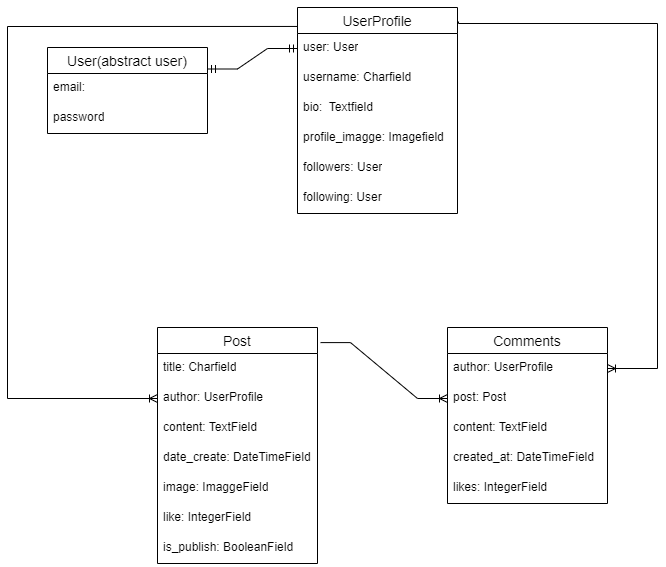

The diagram above was exported from draw.io. Its source (the exported page's mxGraphModel, read from the mxfile embedded in the PNG):
<mxGraphModel dx="1358" dy="769" grid="1" gridSize="10" guides="1" tooltips="1" connect="1" arrows="1" fold="1" page="1" pageScale="1" pageWidth="827" pageHeight="1169" math="0" shadow="0">
  <root>
    <mxCell id="0" />
    <mxCell id="1" parent="0" />
    <mxCell id="UIE7gqXICUebsIP7MEVn-1" value="User(abstract user)" style="swimlane;fontStyle=0;childLayout=stackLayout;horizontal=1;startSize=26;horizontalStack=0;resizeParent=1;resizeParentMax=0;resizeLast=0;collapsible=1;marginBottom=0;align=center;fontSize=14;" parent="1" vertex="1">
      <mxGeometry x="120" y="80" width="160" height="86" as="geometry" />
    </mxCell>
    <mxCell id="UIE7gqXICUebsIP7MEVn-2" value="email:&amp;nbsp;" style="text;strokeColor=none;fillColor=none;spacingLeft=4;spacingRight=4;overflow=hidden;rotatable=0;points=[[0,0.5],[1,0.5]];portConstraint=eastwest;fontSize=12;whiteSpace=wrap;html=1;" parent="UIE7gqXICUebsIP7MEVn-1" vertex="1">
      <mxGeometry y="26" width="160" height="30" as="geometry" />
    </mxCell>
    <mxCell id="UIE7gqXICUebsIP7MEVn-3" value="password" style="text;strokeColor=none;fillColor=none;spacingLeft=4;spacingRight=4;overflow=hidden;rotatable=0;points=[[0,0.5],[1,0.5]];portConstraint=eastwest;fontSize=12;whiteSpace=wrap;html=1;" parent="UIE7gqXICUebsIP7MEVn-1" vertex="1">
      <mxGeometry y="56" width="160" height="30" as="geometry" />
    </mxCell>
    <mxCell id="UIE7gqXICUebsIP7MEVn-19" style="edgeStyle=orthogonalEdgeStyle;rounded=0;orthogonalLoop=1;jettySize=auto;html=1;exitX=1;exitY=0;exitDx=0;exitDy=0;entryX=1;entryY=0;entryDx=0;entryDy=0;" parent="1" source="UIE7gqXICUebsIP7MEVn-5" target="UIE7gqXICUebsIP7MEVn-5" edge="1">
      <mxGeometry relative="1" as="geometry">
        <mxPoint x="550" y="40" as="targetPoint" />
      </mxGeometry>
    </mxCell>
    <mxCell id="UIE7gqXICUebsIP7MEVn-5" value="UserProfile" style="swimlane;fontStyle=0;childLayout=stackLayout;horizontal=1;startSize=26;horizontalStack=0;resizeParent=1;resizeParentMax=0;resizeLast=0;collapsible=1;marginBottom=0;align=center;fontSize=14;" parent="1" vertex="1">
      <mxGeometry x="370" y="40" width="160" height="206" as="geometry" />
    </mxCell>
    <mxCell id="UIE7gqXICUebsIP7MEVn-6" value="user: User" style="text;strokeColor=none;fillColor=none;spacingLeft=4;spacingRight=4;overflow=hidden;rotatable=0;points=[[0,0.5],[1,0.5]];portConstraint=eastwest;fontSize=12;whiteSpace=wrap;html=1;" parent="UIE7gqXICUebsIP7MEVn-5" vertex="1">
      <mxGeometry y="26" width="160" height="30" as="geometry" />
    </mxCell>
    <mxCell id="UIE7gqXICUebsIP7MEVn-18" style="edgeStyle=orthogonalEdgeStyle;rounded=0;orthogonalLoop=1;jettySize=auto;html=1;exitX=1;exitY=0.5;exitDx=0;exitDy=0;entryX=1;entryY=0.5;entryDx=0;entryDy=0;" parent="UIE7gqXICUebsIP7MEVn-5" source="UIE7gqXICUebsIP7MEVn-7" target="UIE7gqXICUebsIP7MEVn-7" edge="1">
      <mxGeometry relative="1" as="geometry">
        <mxPoint x="180" y="71" as="targetPoint" />
      </mxGeometry>
    </mxCell>
    <mxCell id="UIE7gqXICUebsIP7MEVn-7" value="username: Charfield" style="text;strokeColor=none;fillColor=none;spacingLeft=4;spacingRight=4;overflow=hidden;rotatable=0;points=[[0,0.5],[1,0.5]];portConstraint=eastwest;fontSize=12;whiteSpace=wrap;html=1;" parent="UIE7gqXICUebsIP7MEVn-5" vertex="1">
      <mxGeometry y="56" width="160" height="30" as="geometry" />
    </mxCell>
    <mxCell id="UIE7gqXICUebsIP7MEVn-8" value="bio:&amp;nbsp; Textfield" style="text;strokeColor=none;fillColor=none;spacingLeft=4;spacingRight=4;overflow=hidden;rotatable=0;points=[[0,0.5],[1,0.5]];portConstraint=eastwest;fontSize=12;whiteSpace=wrap;html=1;" parent="UIE7gqXICUebsIP7MEVn-5" vertex="1">
      <mxGeometry y="86" width="160" height="30" as="geometry" />
    </mxCell>
    <mxCell id="UIE7gqXICUebsIP7MEVn-9" value="profile_imagge: Imagefield" style="text;strokeColor=none;fillColor=none;spacingLeft=4;spacingRight=4;overflow=hidden;rotatable=0;points=[[0,0.5],[1,0.5]];portConstraint=eastwest;fontSize=12;whiteSpace=wrap;html=1;" parent="UIE7gqXICUebsIP7MEVn-5" vertex="1">
      <mxGeometry y="116" width="160" height="30" as="geometry" />
    </mxCell>
    <mxCell id="UIE7gqXICUebsIP7MEVn-10" value="followers: User" style="text;strokeColor=none;fillColor=none;spacingLeft=4;spacingRight=4;overflow=hidden;rotatable=0;points=[[0,0.5],[1,0.5]];portConstraint=eastwest;fontSize=12;whiteSpace=wrap;html=1;" parent="UIE7gqXICUebsIP7MEVn-5" vertex="1">
      <mxGeometry y="146" width="160" height="30" as="geometry" />
    </mxCell>
    <mxCell id="UIE7gqXICUebsIP7MEVn-11" value="following: User" style="text;strokeColor=none;fillColor=none;spacingLeft=4;spacingRight=4;overflow=hidden;rotatable=0;points=[[0,0.5],[1,0.5]];portConstraint=eastwest;fontSize=12;whiteSpace=wrap;html=1;" parent="UIE7gqXICUebsIP7MEVn-5" vertex="1">
      <mxGeometry y="176" width="160" height="30" as="geometry" />
    </mxCell>
    <mxCell id="UIE7gqXICUebsIP7MEVn-12" value="Post" style="swimlane;fontStyle=0;childLayout=stackLayout;horizontal=1;startSize=26;horizontalStack=0;resizeParent=1;resizeParentMax=0;resizeLast=0;collapsible=1;marginBottom=0;align=center;fontSize=14;" parent="1" vertex="1">
      <mxGeometry x="230" y="360" width="160" height="236" as="geometry" />
    </mxCell>
    <mxCell id="UIE7gqXICUebsIP7MEVn-13" value="title: Charfield" style="text;strokeColor=none;fillColor=none;spacingLeft=4;spacingRight=4;overflow=hidden;rotatable=0;points=[[0,0.5],[1,0.5]];portConstraint=eastwest;fontSize=12;whiteSpace=wrap;html=1;" parent="UIE7gqXICUebsIP7MEVn-12" vertex="1">
      <mxGeometry y="26" width="160" height="30" as="geometry" />
    </mxCell>
    <mxCell id="UIE7gqXICUebsIP7MEVn-14" value="author: UserProfile" style="text;strokeColor=none;fillColor=none;spacingLeft=4;spacingRight=4;overflow=hidden;rotatable=0;points=[[0,0.5],[1,0.5]];portConstraint=eastwest;fontSize=12;whiteSpace=wrap;html=1;" parent="UIE7gqXICUebsIP7MEVn-12" vertex="1">
      <mxGeometry y="56" width="160" height="30" as="geometry" />
    </mxCell>
    <mxCell id="UIE7gqXICUebsIP7MEVn-15" value="content: TextField" style="text;strokeColor=none;fillColor=none;spacingLeft=4;spacingRight=4;overflow=hidden;rotatable=0;points=[[0,0.5],[1,0.5]];portConstraint=eastwest;fontSize=12;whiteSpace=wrap;html=1;" parent="UIE7gqXICUebsIP7MEVn-12" vertex="1">
      <mxGeometry y="86" width="160" height="30" as="geometry" />
    </mxCell>
    <mxCell id="UIE7gqXICUebsIP7MEVn-16" value="date_create: DateTimeField" style="text;strokeColor=none;fillColor=none;spacingLeft=4;spacingRight=4;overflow=hidden;rotatable=0;points=[[0,0.5],[1,0.5]];portConstraint=eastwest;fontSize=12;whiteSpace=wrap;html=1;" parent="UIE7gqXICUebsIP7MEVn-12" vertex="1">
      <mxGeometry y="116" width="160" height="30" as="geometry" />
    </mxCell>
    <mxCell id="UIE7gqXICUebsIP7MEVn-17" value="image: ImaggeField" style="text;strokeColor=none;fillColor=none;spacingLeft=4;spacingRight=4;overflow=hidden;rotatable=0;points=[[0,0.5],[1,0.5]];portConstraint=eastwest;fontSize=12;whiteSpace=wrap;html=1;" parent="UIE7gqXICUebsIP7MEVn-12" vertex="1">
      <mxGeometry y="146" width="160" height="30" as="geometry" />
    </mxCell>
    <mxCell id="UIE7gqXICUebsIP7MEVn-20" value="like: IntegerField" style="text;strokeColor=none;fillColor=none;spacingLeft=4;spacingRight=4;overflow=hidden;rotatable=0;points=[[0,0.5],[1,0.5]];portConstraint=eastwest;fontSize=12;whiteSpace=wrap;html=1;" parent="UIE7gqXICUebsIP7MEVn-12" vertex="1">
      <mxGeometry y="176" width="160" height="30" as="geometry" />
    </mxCell>
    <mxCell id="UIE7gqXICUebsIP7MEVn-21" value="is_publish: BooleanField" style="text;strokeColor=none;fillColor=none;spacingLeft=4;spacingRight=4;overflow=hidden;rotatable=0;points=[[0,0.5],[1,0.5]];portConstraint=eastwest;fontSize=12;whiteSpace=wrap;html=1;" parent="UIE7gqXICUebsIP7MEVn-12" vertex="1">
      <mxGeometry y="206" width="160" height="30" as="geometry" />
    </mxCell>
    <mxCell id="UIE7gqXICUebsIP7MEVn-22" value="Comments" style="swimlane;fontStyle=0;childLayout=stackLayout;horizontal=1;startSize=26;horizontalStack=0;resizeParent=1;resizeParentMax=0;resizeLast=0;collapsible=1;marginBottom=0;align=center;fontSize=14;" parent="1" vertex="1">
      <mxGeometry x="520" y="360" width="160" height="176" as="geometry" />
    </mxCell>
    <mxCell id="UIE7gqXICUebsIP7MEVn-23" value="author: UserProfile" style="text;strokeColor=none;fillColor=none;spacingLeft=4;spacingRight=4;overflow=hidden;rotatable=0;points=[[0,0.5],[1,0.5]];portConstraint=eastwest;fontSize=12;whiteSpace=wrap;html=1;" parent="UIE7gqXICUebsIP7MEVn-22" vertex="1">
      <mxGeometry y="26" width="160" height="30" as="geometry" />
    </mxCell>
    <mxCell id="UIE7gqXICUebsIP7MEVn-24" value="post: Post" style="text;strokeColor=none;fillColor=none;spacingLeft=4;spacingRight=4;overflow=hidden;rotatable=0;points=[[0,0.5],[1,0.5]];portConstraint=eastwest;fontSize=12;whiteSpace=wrap;html=1;" parent="UIE7gqXICUebsIP7MEVn-22" vertex="1">
      <mxGeometry y="56" width="160" height="30" as="geometry" />
    </mxCell>
    <mxCell id="UIE7gqXICUebsIP7MEVn-25" value="content: TextField" style="text;strokeColor=none;fillColor=none;spacingLeft=4;spacingRight=4;overflow=hidden;rotatable=0;points=[[0,0.5],[1,0.5]];portConstraint=eastwest;fontSize=12;whiteSpace=wrap;html=1;" parent="UIE7gqXICUebsIP7MEVn-22" vertex="1">
      <mxGeometry y="86" width="160" height="30" as="geometry" />
    </mxCell>
    <mxCell id="UIE7gqXICUebsIP7MEVn-26" value="created_at: DateTimeField" style="text;strokeColor=none;fillColor=none;spacingLeft=4;spacingRight=4;overflow=hidden;rotatable=0;points=[[0,0.5],[1,0.5]];portConstraint=eastwest;fontSize=12;whiteSpace=wrap;html=1;" parent="UIE7gqXICUebsIP7MEVn-22" vertex="1">
      <mxGeometry y="116" width="160" height="30" as="geometry" />
    </mxCell>
    <mxCell id="UIE7gqXICUebsIP7MEVn-27" value="likes: IntegerField" style="text;strokeColor=none;fillColor=none;spacingLeft=4;spacingRight=4;overflow=hidden;rotatable=0;points=[[0,0.5],[1,0.5]];portConstraint=eastwest;fontSize=12;whiteSpace=wrap;html=1;" parent="UIE7gqXICUebsIP7MEVn-22" vertex="1">
      <mxGeometry y="146" width="160" height="30" as="geometry" />
    </mxCell>
    <mxCell id="UIE7gqXICUebsIP7MEVn-28" value="" style="edgeStyle=entityRelationEdgeStyle;fontSize=12;html=1;endArrow=ERoneToMany;rounded=0;exitX=1.019;exitY=0.064;exitDx=0;exitDy=0;exitPerimeter=0;entryX=0;entryY=0.5;entryDx=0;entryDy=0;" parent="1" source="UIE7gqXICUebsIP7MEVn-12" target="UIE7gqXICUebsIP7MEVn-24" edge="1">
      <mxGeometry width="100" height="100" relative="1" as="geometry">
        <mxPoint x="360" y="450" as="sourcePoint" />
        <mxPoint x="460" y="350" as="targetPoint" />
      </mxGeometry>
    </mxCell>
    <mxCell id="UIE7gqXICUebsIP7MEVn-29" value="" style="edgeStyle=orthogonalEdgeStyle;fontSize=12;html=1;endArrow=ERoneToMany;rounded=0;exitX=1.006;exitY=0.068;exitDx=0;exitDy=0;exitPerimeter=0;entryX=1;entryY=0.5;entryDx=0;entryDy=0;" parent="1" source="UIE7gqXICUebsIP7MEVn-5" target="UIE7gqXICUebsIP7MEVn-23" edge="1">
      <mxGeometry width="100" height="100" relative="1" as="geometry">
        <mxPoint x="650" y="55.03800000000001" as="sourcePoint" />
        <mxPoint x="799" y="400" as="targetPoint" />
        <Array as="points">
          <mxPoint x="531" y="56" />
          <mxPoint x="730" y="56" />
          <mxPoint x="730" y="401" />
        </Array>
      </mxGeometry>
    </mxCell>
    <mxCell id="UIE7gqXICUebsIP7MEVn-35" value="" style="edgeStyle=orthogonalEdgeStyle;fontSize=12;html=1;endArrow=ERoneToMany;rounded=0;entryX=0;entryY=0.5;entryDx=0;entryDy=0;exitX=0;exitY=0.092;exitDx=0;exitDy=0;exitPerimeter=0;" parent="1" source="UIE7gqXICUebsIP7MEVn-5" target="UIE7gqXICUebsIP7MEVn-14" edge="1">
      <mxGeometry width="100" height="100" relative="1" as="geometry">
        <mxPoint x="300" y="200" as="sourcePoint" />
        <mxPoint x="170" y="430" as="targetPoint" />
        <Array as="points">
          <mxPoint x="80" y="59" />
          <mxPoint x="80" y="431" />
        </Array>
      </mxGeometry>
    </mxCell>
    <mxCell id="UIE7gqXICUebsIP7MEVn-42" value="" style="edgeStyle=entityRelationEdgeStyle;fontSize=12;html=1;endArrow=ERmandOne;startArrow=ERmandOne;rounded=0;entryX=0;entryY=0.5;entryDx=0;entryDy=0;exitX=1;exitY=0.25;exitDx=0;exitDy=0;" parent="1" source="UIE7gqXICUebsIP7MEVn-1" target="UIE7gqXICUebsIP7MEVn-6" edge="1">
      <mxGeometry width="100" height="100" relative="1" as="geometry">
        <mxPoint x="260" y="266" as="sourcePoint" />
        <mxPoint x="360" y="166" as="targetPoint" />
      </mxGeometry>
    </mxCell>
  </root>
</mxGraphModel>